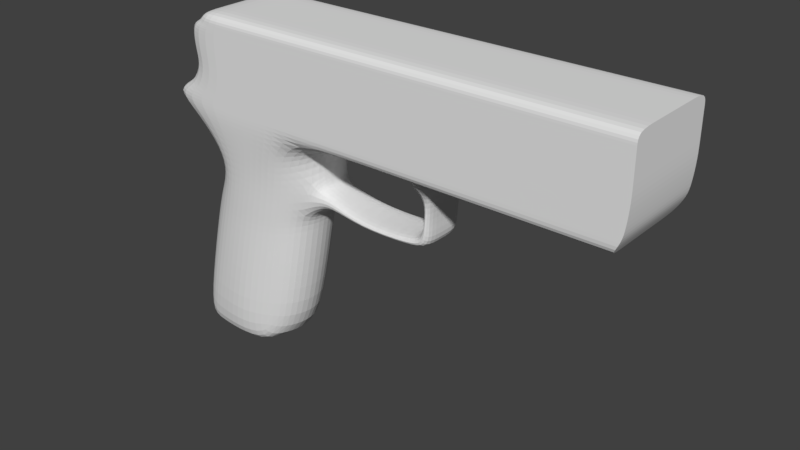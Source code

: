 # Source: Pistol_P250.blend  (saved by Blender 2.79.0; exported with 4.5.12 LTS)
import bpy
from mathutils import Matrix  # noqa: F401  (used for matrix-valued properties, if any)

bpy.ops.wm.read_factory_settings(use_empty=True)
scene = bpy.context.scene
scene.name = 'Scene'

# ---- collections
col_collection_1 = bpy.data.collections.new('Collection 1'); scene.collection.children.link(col_collection_1)

# ---- world
world_world = bpy.data.worlds.new('World'); scene.world = world_world
world_world.color = (0.05088, 0.05088, 0.05088)
world_world.use_sun_shadow = False
world_world.sun_shadow_jitter_overblur = 0.0
world_world.cycles.sampling_method = 'MANUAL'

# ---- meshes
me_cube_001 = bpy.data.meshes.new('Cube.001')
me_cube_001.from_pydata([(-4.647, -0.7369, -3.448), (-3.997, -0.7504, -0.6988), (-2.928, -0.7092, -3.472), (-2.428, -0.7568, -0.8063), (-3.658, -0.8083, 0.2607), (-2.172, -0.8066, 0.2789), (-4.467, -1.0, 1.352), (-1.786, -1.0, 1.352), (-4.959, -1.0, 1.643), (-1.786, -1.0, 1.643), (-3.9, -1.0, 3.366), (-1.786, -1.0, 3.366), (-1.786, -1.0, 2.289), (-4.153, -1.0, 2.289), (-1.786, -1.0, 2.648), (-1.786, -1.0, 3.063), (-4.289, -1.0, 3.063), (-4.29, -1.0, 2.648), (-1.786, -1.0, 3.128), (-4.024, -1.0, 3.128), (4.718, -1.0, 1.352), (4.893, -1.0, 1.643), (4.984, -1.0, 3.366), (4.984, -1.0, 2.289), (4.984, -1.0, 2.648), (4.984, -1.0, 3.063), (4.984, -1.0, 3.128), (-4.398, -1.0, 1.872), (-1.786, -1.0, 1.872), (4.942, -1.0, 1.872), (-4.329, -0.7528, -2.007), (-2.673, -0.7591, -2.076), (-3.518, -0.9079, -3.461), (-4.194, -0.8084, -3.452), (-3.566, -0.8676, -0.8035), (-2.992, -0.8851, -0.8206), (-3.304, -0.9054, 0.2795), (-2.736, -0.9133, 0.2815), (-3.195, -1.0, 1.352), (-2.491, -1.0, 1.352), (-3.195, -1.0, 1.643), (-2.491, -1.0, 1.643), (-3.195, -1.0, 3.366), (-2.491, -1.0, 3.366), (-3.195, -1.0, 2.289), (-2.491, -1.0, 2.289), (-3.195, -1.0, 2.648), (-2.491, -1.0, 2.648), (-3.195, -1.0, 3.063), (-2.491, -1.0, 3.063), (-3.195, -1.0, 3.128), (-2.491, -1.0, 3.128), (-3.195, -1.0, 1.872), (-2.491, -1.0, 1.872), (-3.86, -0.8555, -2.076), (-3.263, -0.907, -2.08), (-4.885, -0.3989, -3.445), (-4.315, -0.4332, -0.6765), (-2.594, -0.4602, -3.476), (-1.993, -0.4969, -0.6991), (-3.832, -0.4861, 0.4659), (-1.609, -0.5145, 0.4476), (-4.467, -0.4861, 1.352), (-0.7915, -0.3092, 1.359), (-4.959, -0.4861, 1.643), (-3.9, -0.4861, 3.366), (-1.786, -0.4861, 3.366), (-4.153, -0.4861, 2.289), (-4.29, -0.4861, 2.648), (-4.289, -0.4861, 3.063), (-4.024, -0.4861, 3.128), (4.718, -0.4861, 1.352), (4.893, -0.4861, 1.643), (4.984, -0.4861, 3.366), (4.984, -0.4861, 2.289), (4.984, -0.4861, 2.648), (4.984, -0.4861, 3.063), (4.984, -0.4861, 3.128), (4.942, -0.4861, 1.872), (-4.398, -0.4861, 1.872), (-2.242, -0.5098, -2.021), (-4.632, -0.4155, -2.014), (-2.491, -0.4861, 3.366), (-3.195, -0.4861, 3.366), (-4.3, -0.5215, -3.456), (-3.519, -0.5215, -3.467), (-4.956, 0.0, -3.444), (-4.393, 0.0, -0.6358), (-2.435, 0.0, -3.48), (-1.84, 0.0, -0.7017), (-3.919, 0.0, 0.4659), (-1.506, 0.0, 0.4476), (-4.467, 0.0, 1.352), (-0.7915, 0.0, 1.359), (-4.959, 0.0, 1.643), (-3.9, 0.0, 3.366), (-1.786, 0.0, 3.366), (-4.153, 0.0, 2.289), (-4.29, 0.0, 2.648), (-4.289, 0.0, 3.063), (-4.024, 0.0, 3.128), (4.718, 0.0, 1.352), (4.893, 0.0, 1.643), (4.984, 0.0, 3.366), (4.984, 0.0, 2.289), (4.984, 0.0, 2.648), (4.984, 0.0, 3.063), (4.984, 0.0, 3.128), (4.942, 0.0, 1.872), (-4.398, 0.0, 1.872), (-2.066, 0.0, -2.015), (-4.721, 0.0, -2.001), (-2.491, 0.0, 3.366), (-3.195, 0.0, 3.366), (-4.3, 0.0, -3.456), (-3.519, 0.0, -3.468), (-4.041, 0.0, 0.8364), (-1.527, 0.0, 1.12), (-3.926, -0.9041, 0.8364), (-2.085, -0.9033, 0.8364), (-2.645, -0.9566, 0.8364), (-3.207, -0.9527, 0.8364), (-1.573, -0.5003, 1.12), (-4.003, -0.4861, 0.8364), (-1.797, 0.0, -0.3806), (-4.235, 0.0, -0.2683), (-2.343, -0.7734, -0.4442), (-3.884, -0.7697, -0.3787), (-2.907, -0.8945, -0.4529), (-3.478, -0.8802, -0.4422), (-4.154, -0.4509, -0.2954), (-1.934, -0.5028, -0.3789), (-1.335, 0.0, -0.03124), (-1.322, 0.0, 0.1973), (-1.383, -0.4, -0.0342), (-1.359, -0.4041, 0.1946), (-1.559, -0.4816, 0.3131), (-1.485, 0.0, 0.3131), (-1.582, 0.0, -0.2115), (-1.68, -0.4732, -0.2103), (-0.5432, 0.0, -0.1686), (-0.5425, 0.0, -0.02372), (-0.5432, -0.4725, -0.1686), (-0.5425, -0.4766, -0.02372), (0.6146, 0.0, -0.1244), (0.5946, 0.0, 0.01908), (0.6146, -0.4725, -0.1244), (0.5946, -0.4766, 0.01908), (1.004, 0.0, 0.3774), (0.8608, 0.0, 0.3774), (1.004, -0.4725, 0.3774), (0.8608, -0.4766, 0.3774), (1.026, 0.0, -0.06706), (0.7683, -0.4766, 0.1504), (0.7683, 0.0, 0.1504), (1.026, -0.4725, -0.06706), (1.046, 0.0, 0.8921), (0.9025, 0.0, 0.8921), (1.046, -0.4725, 0.8921), (0.9025, -0.4766, 0.8921), (1.242, 0.0, 1.212), (0.7066, 0.0, 1.212), (1.242, -0.7792, 1.212), (0.7066, -0.785, 1.212), (1.242, 0.0, 1.275), (0.7066, 0.0, 1.275), (1.242, -0.7792, 1.275), (0.7066, -0.785, 1.275), (0.7197, 0.0, 1.357), (1.248, 0.0, 1.354), (0.7197, 0.0, 3.366), (1.248, 0.0, 3.366), (0.7197, -1.0, 2.289), (1.248, -1.0, 2.289), (1.248, -1.0, 1.352), (0.7197, -1.0, 1.352), (0.7197, -1.0, 1.643), (1.248, -1.0, 1.643), (0.7197, -1.0, 2.648), (1.248, -1.0, 2.648), (1.248, -1.0, 3.366), (0.7197, -1.0, 3.366), (0.7197, -1.0, 3.063), (1.248, -1.0, 3.063), (0.7197, -1.0, 3.128), (1.248, -1.0, 3.128), (0.7197, -1.0, 1.872), (1.248, -1.0, 1.872), (0.7197, -0.4861, 3.366), (1.248, -0.4861, 3.366), (0.7197, -0.3682, 1.357), (1.248, -0.4272, 1.354)], [], [(81, 30, 1, 57), (55, 31, 3, 35), (131, 61, 5, 126), (129, 36, 4, 127), (121, 38, 6, 118), (122, 63, 7, 119), (38, 40, 8, 6), (173, 23, 24, 179), (50, 42, 10, 19), (52, 44, 13, 27), (191, 71, 20, 174), (44, 46, 17, 13), (46, 48, 16, 17), (187, 29, 23, 173), (174, 20, 21, 177), (48, 50, 19, 16), (77, 73, 22, 26), (71, 72, 21, 20), (78, 74, 23, 29), (74, 75, 24, 23), (75, 76, 25, 24), (76, 77, 26, 25), (179, 24, 25, 183), (183, 25, 26, 185), (185, 26, 22, 180), (72, 78, 29, 21), (177, 21, 29, 187), (40, 52, 27, 8), (32, 2, 31, 55), (56, 0, 30, 81), (0, 33, 54, 30), (33, 32, 55, 54), (9, 28, 53, 41), (41, 53, 52, 40), (15, 18, 51, 49), (49, 51, 50, 48), (14, 15, 49, 47), (47, 49, 48, 46), (12, 14, 47, 45), (45, 47, 46, 44), (28, 12, 45, 53), (53, 45, 44, 52), (18, 11, 43, 51), (51, 43, 42, 50), (7, 9, 41, 39), (39, 41, 40, 38), (119, 7, 39, 120), (120, 39, 38, 121), (126, 5, 37, 128), (128, 37, 36, 129), (30, 54, 34, 1), (54, 55, 35, 34), (33, 84, 85, 32), (0, 56, 84, 33), (43, 82, 83, 42), (11, 66, 82, 43), (86, 56, 81, 111), (2, 58, 80, 31), (8, 27, 79, 64), (102, 108, 78, 72), (180, 22, 73, 189), (106, 107, 77, 76), (105, 106, 76, 75), (104, 105, 75, 74), (108, 104, 74, 78), (101, 102, 72, 71), (107, 103, 73, 77), (16, 19, 70, 69), (17, 16, 69, 68), (13, 17, 68, 67), (169, 101, 71, 191), (27, 13, 67, 79), (19, 10, 65, 70), (42, 83, 65, 10), (6, 8, 64, 62), (117, 93, 63, 122), (127, 4, 60, 130), (118, 6, 62, 123), (137, 136, 135, 133), (32, 85, 58, 2), (31, 80, 59, 3), (111, 81, 57, 87), (80, 110, 89, 59), (85, 115, 88, 58), (123, 62, 92, 116), (130, 60, 90, 125), (62, 64, 94, 92), (83, 113, 95, 65), (70, 65, 95, 100), (79, 67, 97, 109), (67, 68, 98, 97), (68, 69, 99, 98), (69, 70, 100, 99), (189, 73, 103, 171), (64, 79, 109, 94), (58, 88, 110, 80), (66, 96, 112, 82), (82, 112, 113, 83), (56, 86, 114, 84), (84, 114, 115, 85), (60, 123, 116, 90), (4, 118, 123, 60), (91, 117, 122, 61), (37, 120, 121, 36), (5, 119, 120, 37), (61, 122, 119, 5), (36, 121, 118, 4), (57, 130, 125, 87), (89, 124, 131, 59), (1, 127, 130, 57), (35, 128, 129, 34), (3, 126, 128, 35), (34, 129, 127, 1), (59, 131, 126, 3), (135, 134, 142, 143), (139, 138, 132, 134), (136, 139, 134, 135), (61, 131, 139, 136), (131, 124, 138, 139), (91, 61, 136, 137), (142, 140, 144, 146), (133, 135, 143, 141), (134, 132, 140, 142), (154, 153, 151, 149), (143, 142, 146, 147), (141, 143, 147, 145), (149, 151, 159, 157), (155, 152, 148, 150), (153, 155, 150, 151), (147, 146, 155, 153), (146, 144, 152, 155), (145, 147, 153, 154), (158, 156, 160, 162), (150, 148, 156, 158), (151, 150, 158, 159), (162, 160, 164, 166), (159, 158, 162, 163), (157, 159, 163, 161), (164, 165, 167, 166), (163, 162, 166, 167), (161, 163, 167, 165), (66, 188, 170, 96), (188, 189, 171, 170), (93, 168, 190, 63), (168, 169, 191, 190), (11, 181, 188, 66), (181, 180, 189, 188), (9, 176, 186, 28), (176, 177, 187, 186), (18, 184, 181, 11), (184, 185, 180, 181), (15, 182, 184, 18), (182, 183, 185, 184), (14, 178, 182, 15), (178, 179, 183, 182), (7, 175, 176, 9), (175, 174, 177, 176), (28, 186, 172, 12), (186, 187, 173, 172), (63, 190, 175, 7), (190, 191, 174, 175), (12, 172, 178, 14), (172, 173, 179, 178)])
_k = {(20, 21): 1.0, (22, 26): 1.0, (23, 29): 1.0, (23, 24): 1.0, (24, 25): 1.0, (25, 26): 1.0, (21, 29): 1.0, (20, 71): 1.0, (22, 73): 1.0, (71, 101): 1.0, (73, 103): 1.0}
me_cube_001.attributes.new('crease_edge', 'FLOAT', 'EDGE').data.foreach_set('value', [_k.get((min(e.vertices), max(e.vertices)), 0.0) for e in me_cube_001.edges])
me_cube_001.use_remesh_preserve_volume = False
me_cube_001.use_remesh_preserve_attributes = False
me_cube_001.use_mirror_vertex_groups = False
me_cube_001.update()

# ---- objects
ob_cube = bpy.data.objects.new('Cube', me_cube_001)

# ---- transforms, parenting, visibility, modifiers, constraints
ob_cube.location = (0.0, 0.0, 0.0)
ob_cube.lineart.crease_threshold = 0.0
_m = ob_cube.modifiers.new('Mirror', 'MIRROR')
_m.use_axis = (False, True, False)
_m.use_clip = True
_m = ob_cube.modifiers.new('Subsurf', 'SUBSURF')
_m.uv_smooth = 'PRESERVE_CORNERS'
_m.quality = 2
_m.show_only_control_edges = False

# ---- collection membership
col_collection_1.objects.link(ob_cube)

# ---- scene / render settings (as saved in the file)
scene.frame_start = 1; scene.frame_end = 250; scene.frame_set(1)
scene.render.engine = 'BLENDER_EEVEE_NEXT'
scene.render.resolution_percentage = 50
scene.render.dither_intensity = 0.0
scene.cycles.use_denoising = False
scene.cycles.samples = 128
scene.cycles.sampling_pattern = 'TABULATED_SOBOL'
scene.cycles.use_adaptive_sampling = False
scene.cycles.use_light_tree = False
scene.cycles.blur_glossy = 0.0
scene.cycles.sample_clamp_indirect = 0.0
scene.view_settings.view_transform = 'Standard'
bpy.context.view_layer.update()

# ---- added for rendering (the .blend has no active camera and no usable light): camera, sun
cam_auto = bpy.data.cameras.new('AutoCamera')
cam_auto.lens = 50.0
cam_auto.sensor_width = 36.0
cam_auto.clip_end = 1000.0
ob_auto_camera = bpy.data.objects.new('AutoCamera', cam_auto)
scene.collection.objects.link(ob_auto_camera)
ob_auto_camera.location = (11.3337, -13.5853, 9.00026)
ob_auto_camera.rotation_euler = (1.09748, -7.21219e-08, 0.694738)
scene.camera = ob_auto_camera
light_auto_sun = bpy.data.lights.new('AutoSun', 'SUN')
light_auto_sun.energy = 3.0
light_auto_sun.angle = 0.0523599
ob_auto_sun = bpy.data.objects.new('AutoSun', light_auto_sun)
scene.collection.objects.link(ob_auto_sun)
ob_auto_sun.rotation_euler = (0.872665, 0.174533, 0.523599)
bpy.context.view_layer.update()
